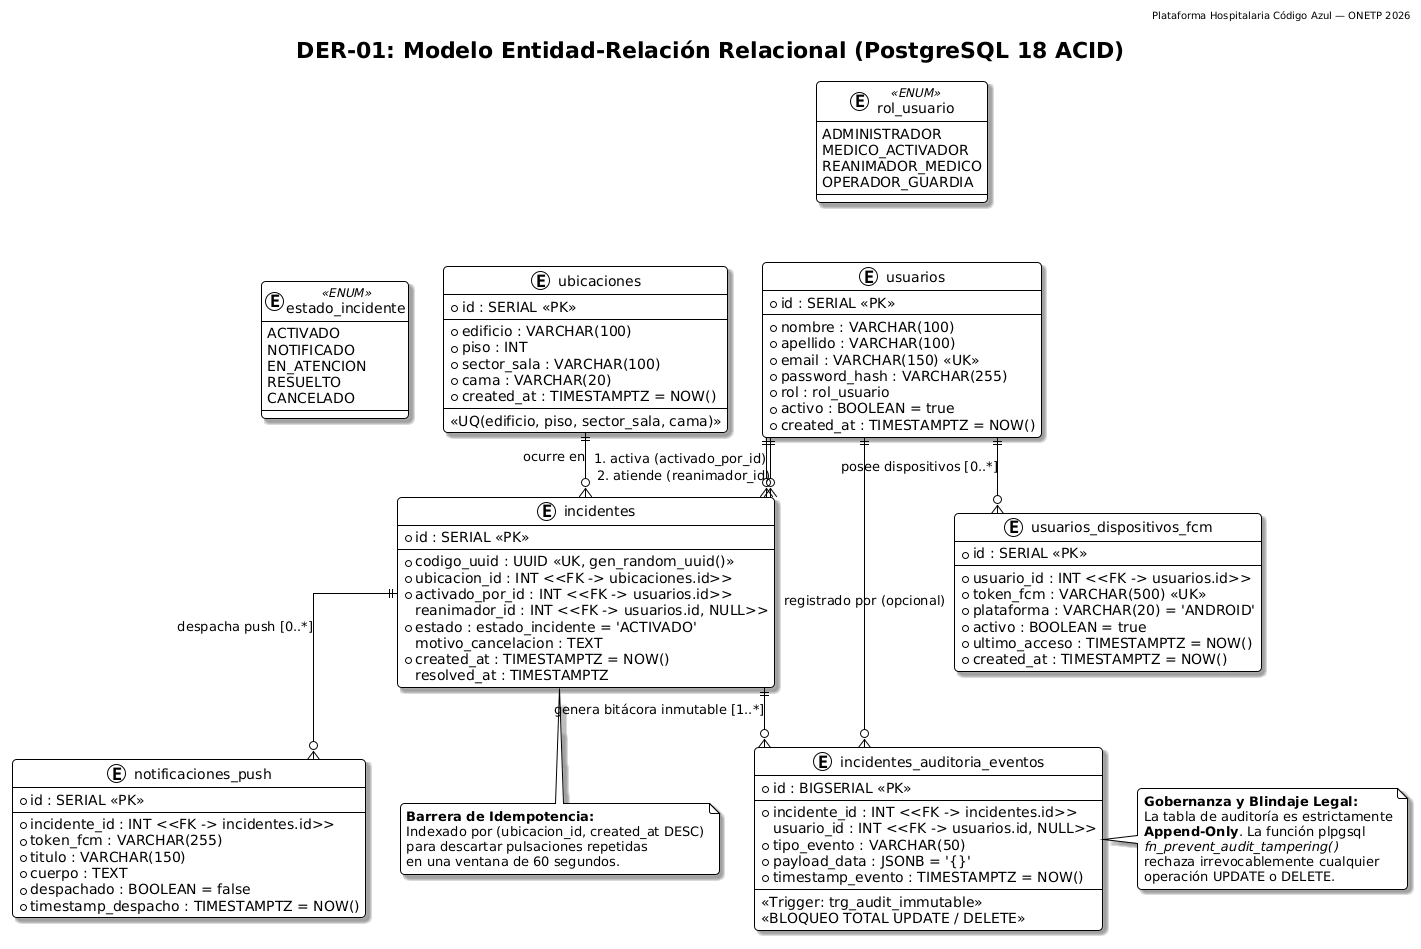

The diagram above was rendered by PlantUML. Its source (embedded in the PNG):
@startuml
!theme plain
skinparam roundcorner 8
skinparam linetype ortho
skinparam shadowing true
skinparam backgroundColor #FFFFFF
skinparam entity {
    BackgroundColor #F8FAFC
    BorderColor #334155
    HeaderBackgroundColor #1E293B
    FontColor #0F172A
    BorderThickness 1.5
}

header Plataforma Hospitalaria Código Azul — ONETP 2026
title DER-01: Modelo Entidad-Relación Relacional (PostgreSQL 18 ACID)

enum "rol_usuario" as enum_rol <<ENUM>> {
    ADMINISTRADOR
    MEDICO_ACTIVADOR
    REANIMADOR_MEDICO
    OPERADOR_GUARDIA
}

enum "estado_incidente" as enum_estado <<ENUM>> {
    ACTIVADO
    NOTIFICADO
    EN_ATENCION
    RESUELTO
    CANCELADO
}

entity "usuarios" as usuarios {
    * id : SERIAL <<PK>>
    --
    * nombre : VARCHAR(100)
    * apellido : VARCHAR(100)
    * email : VARCHAR(150) <<UK>>
    * password_hash : VARCHAR(255)
    * rol : rol_usuario
    * activo : BOOLEAN = true
    * created_at : TIMESTAMPTZ = NOW()
}

entity "ubicaciones" as ubicaciones {
    * id : SERIAL <<PK>>
    --
    * edificio : VARCHAR(100)
    * piso : INT
    * sector_sala : VARCHAR(100)
    * cama : VARCHAR(20)
    * created_at : TIMESTAMPTZ = NOW()
    --
    <<UQ(edificio, piso, sector_sala, cama)>>
}

entity "incidentes" as incidentes {
    * id : SERIAL <<PK>>
    --
    * codigo_uuid : UUID <<UK, gen_random_uuid()>>
    * ubicacion_id : INT <<FK -> ubicaciones.id>>
    * activado_por_id : INT <<FK -> usuarios.id>>
    reanimador_id : INT <<FK -> usuarios.id, NULL>>
    * estado : estado_incidente = 'ACTIVADO'
    motivo_cancelacion : TEXT
    * created_at : TIMESTAMPTZ = NOW()
    resolved_at : TIMESTAMPTZ
}

entity "incidentes_auditoria_eventos" as auditoria {
    * id : BIGSERIAL <<PK>>
    --
    * incidente_id : INT <<FK -> incidentes.id>>
    usuario_id : INT <<FK -> usuarios.id, NULL>>
    * tipo_evento : VARCHAR(50)
    * payload_data : JSONB = '{}'
    * timestamp_evento : TIMESTAMPTZ = NOW()
    --
    <<Trigger: trg_audit_immutable>>
    <<BLOQUEO TOTAL UPDATE / DELETE>>
}

entity "usuarios_dispositivos_fcm" as fcm_tokens {
    * id : SERIAL <<PK>>
    --
    * usuario_id : INT <<FK -> usuarios.id>>
    * token_fcm : VARCHAR(500) <<UK>>
    * plataforma : VARCHAR(20) = 'ANDROID'
    * activo : BOOLEAN = true
    * ultimo_acceso : TIMESTAMPTZ = NOW()
    * created_at : TIMESTAMPTZ = NOW()
}

entity "notificaciones_push" as notificaciones {
    * id : SERIAL <<PK>>
    --
    * incidente_id : INT <<FK -> incidentes.id>>
    * token_fcm : VARCHAR(255)
    * titulo : VARCHAR(150)
    * cuerpo : TEXT
    * despachado : BOOLEAN = false
    * timestamp_despacho : TIMESTAMPTZ = NOW()
}

' Relaciones
usuarios ||--o{ incidentes : "1. activa (activado_por_id)"
usuarios ||--o{ incidentes : "2. atiende (reanimador_id)"
ubicaciones ||--o{ incidentes : "ocurre en"
incidentes ||--o{ auditoria : "genera bitácora inmutable [1..*]"
usuarios ||--o{ auditoria : "registrado por (opcional)"
usuarios ||--o{ fcm_tokens : "posee dispositivos [0..*]"
incidentes ||--o{ notificaciones : "despacha push [0..*]"

enum_rol -[hidden]-> usuarios
enum_estado -[hidden]-> incidentes

note right of auditoria
  <b>Gobernanza y Blindaje Legal:</b>
  La tabla de auditoría es estrictamente
  <b>Append-Only</b>. La función plpgsql
  <i>fn_prevent_audit_tampering()</i>
  rechaza irrevocablemente cualquier
  operación UPDATE o DELETE.
end note

note bottom of incidentes
  <b>Barrera de Idempotencia:</b>
  Indexado por (ubicacion_id, created_at DESC)
  para descartar pulsaciones repetidas
  en una ventana de 60 segundos.
end note
@enduml